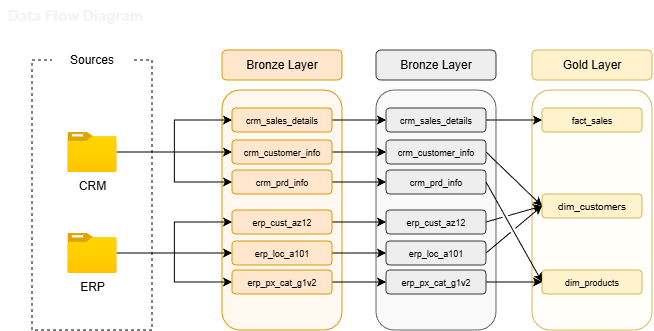

The diagram above was exported from draw.io. Its source (the exported page's mxGraphModel, read from the mxfile embedded in the PNG):
<mxGraphModel dx="815" dy="481" grid="1" gridSize="10" guides="1" tooltips="1" connect="1" arrows="1" fold="1" page="1" pageScale="1" pageWidth="827" pageHeight="1169" math="0" shadow="0">
  <root>
    <mxCell id="0" />
    <mxCell id="1" parent="0" />
    <mxCell id="368Ze7mPjPwAeKiSEYo4-27" parent="1" style="rounded=1;whiteSpace=wrap;html=1;fillColor=#F9F9F9;fontColor=#333333;strokeColor=#666666;gradientColor=none;" value="" vertex="1">
      <mxGeometry height="240" width="120" x="414" y="110" as="geometry" />
    </mxCell>
    <mxCell id="368Ze7mPjPwAeKiSEYo4-41" parent="1" style="rounded=1;whiteSpace=wrap;html=1;fillColor=#FFFEF8;strokeColor=#d6b656;gradientColor=none;gradientDirection=north;fillStyle=solid;" value="" vertex="1">
      <mxGeometry height="240" width="120" x="570" y="110" as="geometry" />
    </mxCell>
    <mxCell id="368Ze7mPjPwAeKiSEYo4-9" parent="1" style="rounded=1;whiteSpace=wrap;html=1;fillStyle=auto;gradientDirection=north;fillColor=#FFF8F0;strokeColor=#d79b00;gradientColor=none;" value="" vertex="1">
      <mxGeometry height="240" width="120" x="260" y="110" as="geometry" />
    </mxCell>
    <mxCell id="368Ze7mPjPwAeKiSEYo4-3" parent="1" style="rounded=0;whiteSpace=wrap;html=1;fillColor=default;dashed=1;" value="" vertex="1">
      <mxGeometry height="270" width="120" x="70" y="80" as="geometry" />
    </mxCell>
    <mxCell id="368Ze7mPjPwAeKiSEYo4-4" parent="1" style="rounded=1;whiteSpace=wrap;html=1;strokeColor=none;" value="Sources" vertex="1">
      <mxGeometry height="20" width="80" x="90" y="70" as="geometry" />
    </mxCell>
    <mxCell id="368Ze7mPjPwAeKiSEYo4-21" edge="1" parent="1" source="368Ze7mPjPwAeKiSEYo4-5" style="edgeStyle=orthogonalEdgeStyle;rounded=0;orthogonalLoop=1;jettySize=auto;html=1;" target="368Ze7mPjPwAeKiSEYo4-11">
      <mxGeometry relative="1" as="geometry" />
    </mxCell>
    <mxCell id="368Ze7mPjPwAeKiSEYo4-22" edge="1" parent="1" source="368Ze7mPjPwAeKiSEYo4-5" style="edgeStyle=orthogonalEdgeStyle;rounded=0;orthogonalLoop=1;jettySize=auto;html=1;entryX=0;entryY=0.5;entryDx=0;entryDy=0;" target="368Ze7mPjPwAeKiSEYo4-12">
      <mxGeometry relative="1" as="geometry" />
    </mxCell>
    <mxCell id="368Ze7mPjPwAeKiSEYo4-23" edge="1" parent="1" source="368Ze7mPjPwAeKiSEYo4-5" style="edgeStyle=orthogonalEdgeStyle;rounded=0;orthogonalLoop=1;jettySize=auto;html=1;entryX=0;entryY=0.5;entryDx=0;entryDy=0;" target="368Ze7mPjPwAeKiSEYo4-13">
      <mxGeometry relative="1" as="geometry" />
    </mxCell>
    <mxCell id="368Ze7mPjPwAeKiSEYo4-5" parent="1" style="image;aspect=fixed;html=1;points=[];align=center;fontSize=12;image=img/lib/azure2/general/Folder_Blank.svg;strokeColor=default;verticalAlign=top;fontFamily=Helvetica;fontColor=default;labelBackgroundColor=default;fillColor=default;" value="CRM" vertex="1">
      <mxGeometry height="40" width="49.29" x="105.35" y="152" as="geometry" />
    </mxCell>
    <mxCell id="368Ze7mPjPwAeKiSEYo4-24" edge="1" parent="1" source="368Ze7mPjPwAeKiSEYo4-6" style="edgeStyle=orthogonalEdgeStyle;rounded=0;orthogonalLoop=1;jettySize=auto;html=1;entryX=0;entryY=0.5;entryDx=0;entryDy=0;" target="368Ze7mPjPwAeKiSEYo4-18">
      <mxGeometry relative="1" as="geometry" />
    </mxCell>
    <mxCell id="368Ze7mPjPwAeKiSEYo4-25" edge="1" parent="1" source="368Ze7mPjPwAeKiSEYo4-6" style="edgeStyle=orthogonalEdgeStyle;rounded=0;orthogonalLoop=1;jettySize=auto;html=1;entryX=0;entryY=0.5;entryDx=0;entryDy=0;" target="368Ze7mPjPwAeKiSEYo4-20">
      <mxGeometry relative="1" as="geometry" />
    </mxCell>
    <mxCell id="368Ze7mPjPwAeKiSEYo4-26" edge="1" parent="1" source="368Ze7mPjPwAeKiSEYo4-6" style="edgeStyle=orthogonalEdgeStyle;rounded=0;orthogonalLoop=1;jettySize=auto;html=1;entryX=0;entryY=0.5;entryDx=0;entryDy=0;" target="368Ze7mPjPwAeKiSEYo4-19">
      <mxGeometry relative="1" as="geometry" />
    </mxCell>
    <mxCell id="368Ze7mPjPwAeKiSEYo4-6" parent="1" style="image;aspect=fixed;html=1;points=[];align=center;fontSize=12;image=img/lib/azure2/general/Folder_Blank.svg;strokeColor=default;verticalAlign=top;fontFamily=Helvetica;fontColor=default;labelBackgroundColor=default;fillColor=default;" value="ERP" vertex="1">
      <mxGeometry height="40" width="49.29" x="105.35" y="253" as="geometry" />
    </mxCell>
    <mxCell id="368Ze7mPjPwAeKiSEYo4-10" parent="1" style="rounded=1;whiteSpace=wrap;html=1;fillColor=#ffe6cc;strokeColor=#d79b00;" value="Bronze Layer" vertex="1">
      <mxGeometry height="30" width="120" x="260" y="70" as="geometry" />
    </mxCell>
    <mxCell id="368Ze7mPjPwAeKiSEYo4-35" edge="1" parent="1" source="368Ze7mPjPwAeKiSEYo4-11" style="edgeStyle=orthogonalEdgeStyle;rounded=0;orthogonalLoop=1;jettySize=auto;html=1;entryX=0;entryY=0.5;entryDx=0;entryDy=0;" target="368Ze7mPjPwAeKiSEYo4-29">
      <mxGeometry relative="1" as="geometry" />
    </mxCell>
    <mxCell id="368Ze7mPjPwAeKiSEYo4-11" parent="1" style="rounded=1;whiteSpace=wrap;html=1;fillColor=#ffe6cc;strokeColor=#d79b00;rotation=0;" value="&lt;font style=&quot;font-size: 9px;&quot;&gt;crm_sales_details&lt;/font&gt;" vertex="1">
      <mxGeometry height="24" width="100" x="270" y="128" as="geometry" />
    </mxCell>
    <mxCell id="368Ze7mPjPwAeKiSEYo4-36" edge="1" parent="1" source="368Ze7mPjPwAeKiSEYo4-12" style="edgeStyle=orthogonalEdgeStyle;rounded=0;orthogonalLoop=1;jettySize=auto;html=1;exitX=1;exitY=0.5;exitDx=0;exitDy=0;entryX=0;entryY=0.5;entryDx=0;entryDy=0;" target="368Ze7mPjPwAeKiSEYo4-30">
      <mxGeometry relative="1" as="geometry" />
    </mxCell>
    <mxCell id="368Ze7mPjPwAeKiSEYo4-12" parent="1" style="rounded=1;whiteSpace=wrap;html=1;fillColor=#ffe6cc;strokeColor=#d79b00;" value="&lt;font style=&quot;font-size: 9px;&quot;&gt;crm_customer_info&lt;/font&gt;" vertex="1">
      <mxGeometry height="24" width="100" x="270" y="160" as="geometry" />
    </mxCell>
    <mxCell id="368Ze7mPjPwAeKiSEYo4-37" edge="1" parent="1" source="368Ze7mPjPwAeKiSEYo4-13" style="edgeStyle=orthogonalEdgeStyle;rounded=0;orthogonalLoop=1;jettySize=auto;html=1;entryX=0;entryY=0.5;entryDx=0;entryDy=0;" target="368Ze7mPjPwAeKiSEYo4-31">
      <mxGeometry relative="1" as="geometry" />
    </mxCell>
    <mxCell id="368Ze7mPjPwAeKiSEYo4-13" parent="1" style="rounded=1;whiteSpace=wrap;html=1;fillColor=#ffe6cc;strokeColor=#d79b00;rotation=0;" value="&lt;font style=&quot;font-size: 9px;&quot;&gt;crm_prd_info&lt;/font&gt;" vertex="1">
      <mxGeometry height="24" width="100" x="270" y="190" as="geometry" />
    </mxCell>
    <mxCell id="368Ze7mPjPwAeKiSEYo4-38" edge="1" parent="1" source="368Ze7mPjPwAeKiSEYo4-18" style="edgeStyle=orthogonalEdgeStyle;rounded=0;orthogonalLoop=1;jettySize=auto;html=1;entryX=0;entryY=0.5;entryDx=0;entryDy=0;" target="368Ze7mPjPwAeKiSEYo4-32">
      <mxGeometry relative="1" as="geometry" />
    </mxCell>
    <mxCell id="368Ze7mPjPwAeKiSEYo4-18" parent="1" style="rounded=1;whiteSpace=wrap;html=1;fillColor=#ffe6cc;strokeColor=#d79b00;rotation=0;" value="&lt;font style=&quot;font-size: 9px;&quot;&gt;erp_cust_az12&lt;/font&gt;" vertex="1">
      <mxGeometry height="24" width="100" x="270" y="230" as="geometry" />
    </mxCell>
    <mxCell id="368Ze7mPjPwAeKiSEYo4-39" edge="1" parent="1" source="368Ze7mPjPwAeKiSEYo4-19" style="edgeStyle=orthogonalEdgeStyle;rounded=0;orthogonalLoop=1;jettySize=auto;html=1;exitX=1;exitY=0.5;exitDx=0;exitDy=0;entryX=0;entryY=0.5;entryDx=0;entryDy=0;" target="368Ze7mPjPwAeKiSEYo4-33">
      <mxGeometry relative="1" as="geometry" />
    </mxCell>
    <mxCell id="368Ze7mPjPwAeKiSEYo4-19" parent="1" style="rounded=1;whiteSpace=wrap;html=1;fillColor=#ffe6cc;strokeColor=#d79b00;rotation=0;" value="&lt;font style=&quot;font-size: 9px;&quot;&gt;erp_loc_a101&lt;/font&gt;" vertex="1">
      <mxGeometry height="24" width="100" x="270" y="261" as="geometry" />
    </mxCell>
    <mxCell id="368Ze7mPjPwAeKiSEYo4-40" edge="1" parent="1" source="368Ze7mPjPwAeKiSEYo4-20" style="edgeStyle=orthogonalEdgeStyle;rounded=0;orthogonalLoop=1;jettySize=auto;html=1;exitX=1;exitY=0.5;exitDx=0;exitDy=0;entryX=0;entryY=0.5;entryDx=0;entryDy=0;" target="368Ze7mPjPwAeKiSEYo4-34">
      <mxGeometry relative="1" as="geometry" />
    </mxCell>
    <mxCell id="368Ze7mPjPwAeKiSEYo4-20" parent="1" style="rounded=1;whiteSpace=wrap;html=1;fillColor=#ffe6cc;strokeColor=#d79b00;rotation=0;" value="&lt;font style=&quot;font-size: 9px;&quot;&gt;erp_px_cat_g1v2&lt;/font&gt;" vertex="1">
      <mxGeometry height="24" width="100" x="270" y="290" as="geometry" />
    </mxCell>
    <mxCell id="368Ze7mPjPwAeKiSEYo4-28" parent="1" style="rounded=1;whiteSpace=wrap;html=1;fillColor=#eeeeee;strokeColor=#36393d;" value="Bronze Layer" vertex="1">
      <mxGeometry height="30" width="120" x="414" y="70" as="geometry" />
    </mxCell>
    <mxCell id="368Ze7mPjPwAeKiSEYo4-49" edge="1" parent="1" source="368Ze7mPjPwAeKiSEYo4-29" style="edgeStyle=orthogonalEdgeStyle;rounded=0;orthogonalLoop=1;jettySize=auto;html=1;" target="368Ze7mPjPwAeKiSEYo4-43">
      <mxGeometry relative="1" as="geometry" />
    </mxCell>
    <mxCell id="368Ze7mPjPwAeKiSEYo4-29" parent="1" style="rounded=1;whiteSpace=wrap;html=1;fillColor=#eeeeee;strokeColor=#36393d;rotation=0;" value="&lt;font style=&quot;font-size: 9px;&quot;&gt;crm_sales_details&lt;/font&gt;" vertex="1">
      <mxGeometry height="24" width="100" x="424" y="128" as="geometry" />
    </mxCell>
    <mxCell id="368Ze7mPjPwAeKiSEYo4-30" parent="1" style="rounded=1;whiteSpace=wrap;html=1;fillColor=#eeeeee;strokeColor=#36393d;" value="&lt;font style=&quot;font-size: 9px;&quot;&gt;crm_customer_info&lt;/font&gt;" vertex="1">
      <mxGeometry height="24" width="100" x="424" y="160" as="geometry" />
    </mxCell>
    <mxCell id="368Ze7mPjPwAeKiSEYo4-31" parent="1" style="rounded=1;whiteSpace=wrap;html=1;fillColor=#eeeeee;strokeColor=#36393d;rotation=0;" value="&lt;font style=&quot;font-size: 9px;&quot;&gt;crm_prd_info&lt;/font&gt;" vertex="1">
      <mxGeometry height="24" width="100" x="424" y="190" as="geometry" />
    </mxCell>
    <mxCell id="368Ze7mPjPwAeKiSEYo4-32" parent="1" style="rounded=1;whiteSpace=wrap;html=1;fillColor=#eeeeee;strokeColor=#36393d;rotation=0;" value="&lt;font style=&quot;font-size: 9px;&quot;&gt;erp_cust_az12&lt;/font&gt;" vertex="1">
      <mxGeometry height="24" width="100" x="424" y="230" as="geometry" />
    </mxCell>
    <mxCell id="368Ze7mPjPwAeKiSEYo4-33" parent="1" style="rounded=1;whiteSpace=wrap;html=1;fillColor=#eeeeee;strokeColor=#36393d;rotation=0;" value="&lt;font style=&quot;font-size: 9px;&quot;&gt;erp_loc_a101&lt;/font&gt;" vertex="1">
      <mxGeometry height="24" width="100" x="424" y="261" as="geometry" />
    </mxCell>
    <mxCell id="368Ze7mPjPwAeKiSEYo4-56" edge="1" parent="1" source="368Ze7mPjPwAeKiSEYo4-34" style="edgeStyle=orthogonalEdgeStyle;rounded=0;orthogonalLoop=1;jettySize=auto;html=1;jumpStyle=gap;" target="368Ze7mPjPwAeKiSEYo4-45">
      <mxGeometry relative="1" as="geometry" />
    </mxCell>
    <mxCell id="368Ze7mPjPwAeKiSEYo4-34" parent="1" style="rounded=1;whiteSpace=wrap;html=1;fillColor=#eeeeee;strokeColor=#36393d;rotation=0;" value="&lt;font style=&quot;font-size: 9px;&quot;&gt;erp_px_cat_g1v2&lt;/font&gt;" vertex="1">
      <mxGeometry height="24" width="100" x="424" y="290" as="geometry" />
    </mxCell>
    <mxCell id="368Ze7mPjPwAeKiSEYo4-42" parent="1" style="rounded=1;whiteSpace=wrap;html=1;fillColor=#fff2cc;strokeColor=#d6b656;" value="Gold Layer" vertex="1">
      <mxGeometry height="30" width="120" x="570" y="70" as="geometry" />
    </mxCell>
    <mxCell id="368Ze7mPjPwAeKiSEYo4-43" parent="1" style="rounded=1;whiteSpace=wrap;html=1;fillColor=#fff2cc;strokeColor=#d6b656;rotation=0;" value="&lt;font style=&quot;font-size: 9px;&quot;&gt;fact_sales&lt;/font&gt;" vertex="1">
      <mxGeometry height="24" width="100" x="580" y="128" as="geometry" />
    </mxCell>
    <mxCell id="368Ze7mPjPwAeKiSEYo4-44" parent="1" style="rounded=1;whiteSpace=wrap;html=1;fillColor=#fff2cc;strokeColor=#d6b656;" value="&lt;font size=&quot;1&quot;&gt;dim_customers&lt;/font&gt;" vertex="1">
      <mxGeometry height="24" width="100" x="580" y="214" as="geometry" />
    </mxCell>
    <mxCell id="368Ze7mPjPwAeKiSEYo4-45" parent="1" style="rounded=1;whiteSpace=wrap;html=1;fillColor=#fff2cc;strokeColor=#d6b656;rotation=0;" value="&lt;font style=&quot;font-size: 9px;&quot;&gt;dim_products&lt;/font&gt;" vertex="1">
      <mxGeometry height="24" width="100" x="580" y="290" as="geometry" />
    </mxCell>
    <mxCell id="368Ze7mPjPwAeKiSEYo4-58" edge="1" parent="1" source="368Ze7mPjPwAeKiSEYo4-30" style="endArrow=classic;html=1;rounded=0;entryX=0;entryY=0.5;entryDx=0;entryDy=0;exitX=1;exitY=0.5;exitDx=0;exitDy=0;jumpStyle=gap;" target="368Ze7mPjPwAeKiSEYo4-44" value="">
      <mxGeometry height="50" relative="1" width="50" as="geometry">
        <mxPoint x="540" y="197" as="sourcePoint" />
        <mxPoint x="590" y="147" as="targetPoint" />
      </mxGeometry>
    </mxCell>
    <mxCell id="368Ze7mPjPwAeKiSEYo4-59" edge="1" parent="1" source="368Ze7mPjPwAeKiSEYo4-31" style="endArrow=classic;html=1;rounded=0;entryX=0;entryY=0.5;entryDx=0;entryDy=0;exitX=1;exitY=0.5;exitDx=0;exitDy=0;jumpStyle=gap;" target="368Ze7mPjPwAeKiSEYo4-45" value="">
      <mxGeometry height="50" relative="1" width="50" as="geometry">
        <mxPoint x="550" y="230" as="sourcePoint" />
        <mxPoint x="606" y="260" as="targetPoint" />
      </mxGeometry>
    </mxCell>
    <mxCell id="368Ze7mPjPwAeKiSEYo4-60" edge="1" parent="1" source="368Ze7mPjPwAeKiSEYo4-32" style="endArrow=classic;html=1;rounded=0;exitX=1;exitY=0.5;exitDx=0;exitDy=0;entryX=0;entryY=0.5;entryDx=0;entryDy=0;jumpStyle=gap;" target="368Ze7mPjPwAeKiSEYo4-44" value="">
      <mxGeometry height="50" relative="1" width="50" as="geometry">
        <mxPoint x="560" y="260" as="sourcePoint" />
        <mxPoint x="580" y="200" as="targetPoint" />
      </mxGeometry>
    </mxCell>
    <mxCell id="368Ze7mPjPwAeKiSEYo4-61" edge="1" parent="1" source="368Ze7mPjPwAeKiSEYo4-33" style="endArrow=classic;html=1;rounded=0;entryX=0;entryY=0.5;entryDx=0;entryDy=0;exitX=1;exitY=0.5;exitDx=0;exitDy=0;jumpStyle=gap;" target="368Ze7mPjPwAeKiSEYo4-44" value="">
      <mxGeometry height="50" relative="1" width="50" as="geometry">
        <mxPoint x="560" y="280" as="sourcePoint" />
        <mxPoint x="616" y="310" as="targetPoint" />
      </mxGeometry>
    </mxCell>
    <mxCell id="368Ze7mPjPwAeKiSEYo4-64" parent="1" style="rounded=1;whiteSpace=wrap;html=1;fillColor=none;strokeColor=none;fontColor=#F4F4F4;" value="&lt;b&gt;&lt;font style=&quot;font-size: 15px;&quot;&gt;Data Flow Diagram&lt;/font&gt;&lt;/b&gt;" vertex="1">
      <mxGeometry height="30" width="152.69" x="37.31" y="20" as="geometry" />
    </mxCell>
  </root>
</mxGraphModel>